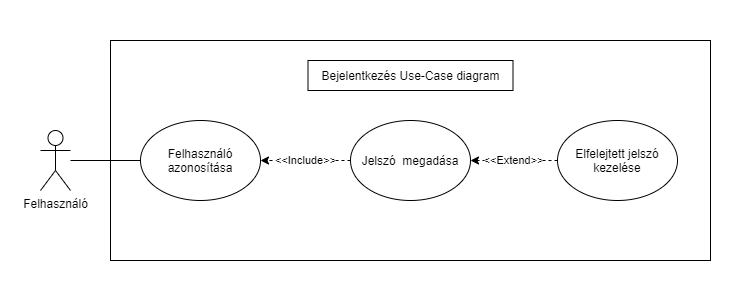

The diagram above was exported from draw.io. Its source (the exported page's mxGraphModel, read from the mxfile embedded in the PNG):
<mxGraphModel dx="868" dy="553" grid="1" gridSize="10" guides="1" tooltips="1" connect="1" arrows="1" fold="1" page="1" pageScale="1" pageWidth="827" pageHeight="1169" math="0" shadow="0">
  <root>
    <mxCell id="0" />
    <mxCell id="1" parent="0" />
    <mxCell id="IZ5pnjEHDxJXj3CJkVMS-14" value="" style="rounded=0;whiteSpace=wrap;html=1;strokeColor=none;" parent="1" vertex="1">
      <mxGeometry x="270" y="130" width="740" height="300" as="geometry" />
    </mxCell>
    <mxCell id="IZ5pnjEHDxJXj3CJkVMS-12" value="" style="rounded=0;whiteSpace=wrap;html=1;" parent="1" vertex="1">
      <mxGeometry x="380" y="170" width="600" height="220" as="geometry" />
    </mxCell>
    <mxCell id="IZ5pnjEHDxJXj3CJkVMS-1" value="Felhasználó" style="shape=umlActor;verticalLabelPosition=bottom;verticalAlign=top;html=1;outlineConnect=0;" parent="1" vertex="1">
      <mxGeometry x="310" y="260" width="30" height="60" as="geometry" />
    </mxCell>
    <mxCell id="IZ5pnjEHDxJXj3CJkVMS-5" value="&amp;lt;&amp;lt;Include&amp;gt;&amp;gt;" style="rounded=0;orthogonalLoop=1;jettySize=auto;html=1;dashed=1;" parent="1" source="IZ5pnjEHDxJXj3CJkVMS-4" target="IZ5pnjEHDxJXj3CJkVMS-2" edge="1">
      <mxGeometry relative="1" as="geometry" />
    </mxCell>
    <mxCell id="IZ5pnjEHDxJXj3CJkVMS-2" value="Felhasználó azonosítása" style="ellipse;whiteSpace=wrap;html=1;" parent="1" vertex="1">
      <mxGeometry x="410" y="250" width="120" height="80" as="geometry" />
    </mxCell>
    <mxCell id="IZ5pnjEHDxJXj3CJkVMS-3" value="" style="endArrow=none;html=1;rounded=0;" parent="1" source="IZ5pnjEHDxJXj3CJkVMS-1" target="IZ5pnjEHDxJXj3CJkVMS-2" edge="1">
      <mxGeometry width="50" height="50" relative="1" as="geometry">
        <mxPoint x="300" y="300" as="sourcePoint" />
        <mxPoint x="350" y="250" as="targetPoint" />
      </mxGeometry>
    </mxCell>
    <mxCell id="IZ5pnjEHDxJXj3CJkVMS-4" value="Jelszó&amp;nbsp; megadása" style="ellipse;whiteSpace=wrap;html=1;" parent="1" vertex="1">
      <mxGeometry x="620" y="250" width="120" height="80" as="geometry" />
    </mxCell>
    <mxCell id="IZ5pnjEHDxJXj3CJkVMS-13" value="Bejelentkezés Use-Case diagram" style="rounded=0;whiteSpace=wrap;html=1;" parent="1" vertex="1">
      <mxGeometry x="577.5" y="190" width="205" height="30" as="geometry" />
    </mxCell>
    <mxCell id="s9YEF9i-agxxUS6uo46g-1" value="&amp;lt;&amp;lt;Extend&amp;gt;&amp;gt;" style="rounded=0;orthogonalLoop=1;jettySize=auto;html=1;dashed=1;" edge="1" parent="1" source="IZ5pnjEHDxJXj3CJkVMS-17" target="IZ5pnjEHDxJXj3CJkVMS-4">
      <mxGeometry relative="1" as="geometry" />
    </mxCell>
    <mxCell id="IZ5pnjEHDxJXj3CJkVMS-17" value="Elfelejtett jelszó kezelése" style="ellipse;whiteSpace=wrap;html=1;" parent="1" vertex="1">
      <mxGeometry x="827" y="250" width="120" height="80" as="geometry" />
    </mxCell>
  </root>
</mxGraphModel>